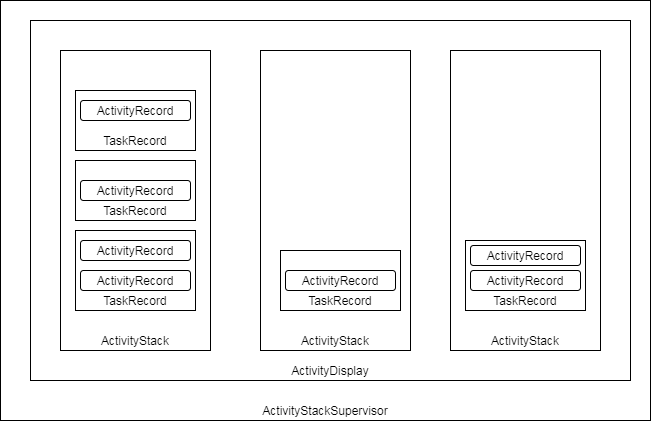

The diagram above was exported from draw.io. Its source (the exported page's mxGraphModel, read from the mxfile embedded in the PNG):
<mxGraphModel dx="1422" dy="762" grid="1" gridSize="10" guides="1" tooltips="1" connect="1" arrows="1" fold="1" page="1" pageScale="1" pageWidth="4681" pageHeight="3300" math="0" shadow="0">
  <root>
    <mxCell id="0" />
    <mxCell id="1" parent="0" />
    <mxCell id="TRxBUOGuextone1rxLIh-1" value="ActivityStackSupervisor" style="rounded=0;whiteSpace=wrap;html=1;verticalAlign=bottom;" vertex="1" parent="1">
      <mxGeometry x="330" y="130" width="650" height="420" as="geometry" />
    </mxCell>
    <mxCell id="TRxBUOGuextone1rxLIh-2" value="ActivityDisplay" style="rounded=0;whiteSpace=wrap;html=1;verticalAlign=bottom;" vertex="1" parent="1">
      <mxGeometry x="360" y="150" width="600" height="360" as="geometry" />
    </mxCell>
    <mxCell id="TRxBUOGuextone1rxLIh-3" value="ActivityStack" style="rounded=0;whiteSpace=wrap;html=1;verticalAlign=bottom;" vertex="1" parent="1">
      <mxGeometry x="390" y="180" width="150" height="300" as="geometry" />
    </mxCell>
    <mxCell id="TRxBUOGuextone1rxLIh-4" value="ActivityStack" style="rounded=0;whiteSpace=wrap;html=1;verticalAlign=bottom;" vertex="1" parent="1">
      <mxGeometry x="590" y="180" width="150" height="300" as="geometry" />
    </mxCell>
    <mxCell id="TRxBUOGuextone1rxLIh-5" value="ActivityStack" style="rounded=0;whiteSpace=wrap;html=1;verticalAlign=bottom;" vertex="1" parent="1">
      <mxGeometry x="780" y="180" width="150" height="300" as="geometry" />
    </mxCell>
    <mxCell id="TRxBUOGuextone1rxLIh-7" value="TaskRecord" style="rounded=0;whiteSpace=wrap;html=1;verticalAlign=bottom;" vertex="1" parent="1">
      <mxGeometry x="405" y="360" width="120" height="80" as="geometry" />
    </mxCell>
    <mxCell id="TRxBUOGuextone1rxLIh-8" value="TaskRecord" style="rounded=0;whiteSpace=wrap;html=1;verticalAlign=bottom;" vertex="1" parent="1">
      <mxGeometry x="610" y="380" width="120" height="60" as="geometry" />
    </mxCell>
    <mxCell id="TRxBUOGuextone1rxLIh-9" value="TaskRecord" style="rounded=0;whiteSpace=wrap;html=1;verticalAlign=bottom;" vertex="1" parent="1">
      <mxGeometry x="405" y="290" width="120" height="60" as="geometry" />
    </mxCell>
    <mxCell id="TRxBUOGuextone1rxLIh-10" value="TaskRecord" style="rounded=0;whiteSpace=wrap;html=1;verticalAlign=bottom;" vertex="1" parent="1">
      <mxGeometry x="405" y="220" width="120" height="60" as="geometry" />
    </mxCell>
    <mxCell id="TRxBUOGuextone1rxLIh-11" value="TaskRecord" style="rounded=0;whiteSpace=wrap;html=1;verticalAlign=bottom;" vertex="1" parent="1">
      <mxGeometry x="795" y="370" width="120" height="70" as="geometry" />
    </mxCell>
    <mxCell id="TRxBUOGuextone1rxLIh-12" value="ActivityRecord" style="rounded=1;whiteSpace=wrap;html=1;" vertex="1" parent="1">
      <mxGeometry x="410" y="230" width="110" height="20" as="geometry" />
    </mxCell>
    <mxCell id="TRxBUOGuextone1rxLIh-13" value="ActivityRecord" style="rounded=1;whiteSpace=wrap;html=1;" vertex="1" parent="1">
      <mxGeometry x="410" y="370" width="110" height="20" as="geometry" />
    </mxCell>
    <mxCell id="TRxBUOGuextone1rxLIh-14" value="ActivityRecord" style="rounded=1;whiteSpace=wrap;html=1;" vertex="1" parent="1">
      <mxGeometry x="410" y="400" width="110" height="20" as="geometry" />
    </mxCell>
    <mxCell id="TRxBUOGuextone1rxLIh-15" value="ActivityRecord" style="rounded=1;whiteSpace=wrap;html=1;" vertex="1" parent="1">
      <mxGeometry x="410" y="310" width="110" height="20" as="geometry" />
    </mxCell>
    <mxCell id="TRxBUOGuextone1rxLIh-16" value="ActivityRecord" style="rounded=1;whiteSpace=wrap;html=1;" vertex="1" parent="1">
      <mxGeometry x="800" y="375" width="110" height="20" as="geometry" />
    </mxCell>
    <mxCell id="TRxBUOGuextone1rxLIh-17" value="ActivityRecord" style="rounded=1;whiteSpace=wrap;html=1;" vertex="1" parent="1">
      <mxGeometry x="800" y="400" width="110" height="20" as="geometry" />
    </mxCell>
    <mxCell id="TRxBUOGuextone1rxLIh-18" value="ActivityRecord" style="rounded=1;whiteSpace=wrap;html=1;" vertex="1" parent="1">
      <mxGeometry x="615" y="400" width="110" height="20" as="geometry" />
    </mxCell>
  </root>
</mxGraphModel>